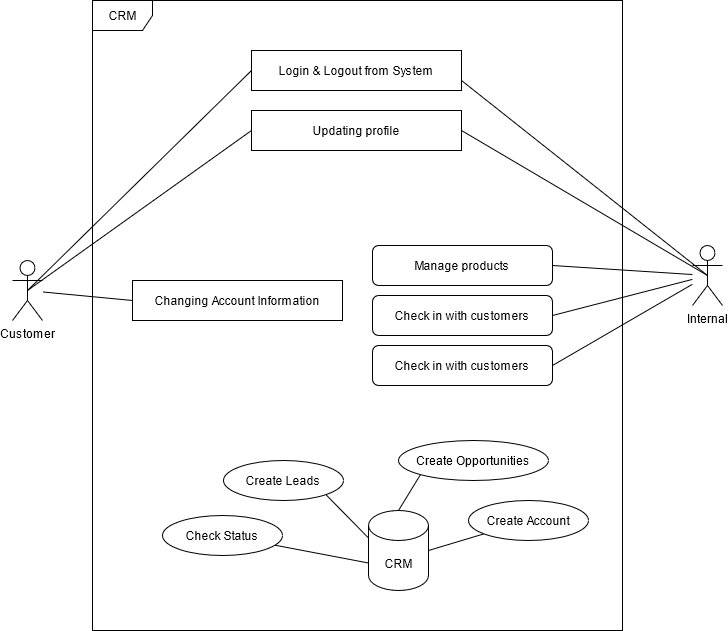

The diagram above was exported from draw.io. Its source (the exported page's mxGraphModel, read from the mxfile embedded in the PNG):
<mxGraphModel dx="2062" dy="1083" grid="1" gridSize="10" guides="1" tooltips="1" connect="1" arrows="1" fold="1" page="1" pageScale="1" pageWidth="827" pageHeight="1169" math="0" shadow="0">
  <root>
    <mxCell id="0" />
    <mxCell id="1" parent="0" />
    <mxCell id="AbtBWrVs4UcmcQfWvWhI-266" value="CRM" style="shape=umlFrame;whiteSpace=wrap;html=1;" parent="1" vertex="1">
      <mxGeometry x="150" y="40" width="530" height="630" as="geometry" />
    </mxCell>
    <mxCell id="AbtBWrVs4UcmcQfWvWhI-269" style="rounded=0;orthogonalLoop=1;jettySize=auto;html=1;exitX=0.5;exitY=0.5;exitDx=0;exitDy=0;exitPerimeter=0;entryX=0;entryY=0.5;entryDx=0;entryDy=0;endArrow=none;endFill=0;" parent="1" source="AbtBWrVs4UcmcQfWvWhI-2" target="AbtBWrVs4UcmcQfWvWhI-267" edge="1">
      <mxGeometry relative="1" as="geometry" />
    </mxCell>
    <mxCell id="AbtBWrVs4UcmcQfWvWhI-273" style="edgeStyle=none;rounded=0;orthogonalLoop=1;jettySize=auto;html=1;exitX=0.5;exitY=0.5;exitDx=0;exitDy=0;exitPerimeter=0;entryX=0;entryY=0.5;entryDx=0;entryDy=0;endArrow=none;endFill=0;" parent="1" source="AbtBWrVs4UcmcQfWvWhI-2" target="AbtBWrVs4UcmcQfWvWhI-272" edge="1">
      <mxGeometry relative="1" as="geometry" />
    </mxCell>
    <mxCell id="AbtBWrVs4UcmcQfWvWhI-281" style="edgeStyle=none;rounded=0;orthogonalLoop=1;jettySize=auto;html=1;entryX=0;entryY=0.5;entryDx=0;entryDy=0;endArrow=none;endFill=0;" parent="1" source="AbtBWrVs4UcmcQfWvWhI-2" target="AbtBWrVs4UcmcQfWvWhI-280" edge="1">
      <mxGeometry relative="1" as="geometry" />
    </mxCell>
    <mxCell id="AbtBWrVs4UcmcQfWvWhI-2" value="Customer" style="shape=umlActor;verticalLabelPosition=bottom;verticalAlign=top;html=1;outlineConnect=0;" parent="1" vertex="1">
      <mxGeometry x="70" y="300" width="30" height="60" as="geometry" />
    </mxCell>
    <mxCell id="AbtBWrVs4UcmcQfWvWhI-271" style="edgeStyle=none;rounded=0;orthogonalLoop=1;jettySize=auto;html=1;exitX=0.5;exitY=0.5;exitDx=0;exitDy=0;exitPerimeter=0;entryX=1;entryY=0.75;entryDx=0;entryDy=0;endArrow=none;endFill=0;" parent="1" source="AbtBWrVs4UcmcQfWvWhI-4" target="AbtBWrVs4UcmcQfWvWhI-267" edge="1">
      <mxGeometry relative="1" as="geometry" />
    </mxCell>
    <mxCell id="AbtBWrVs4UcmcQfWvWhI-275" style="edgeStyle=none;rounded=0;orthogonalLoop=1;jettySize=auto;html=1;exitX=0.5;exitY=0.5;exitDx=0;exitDy=0;exitPerimeter=0;entryX=1;entryY=0.5;entryDx=0;entryDy=0;endArrow=none;endFill=0;" parent="1" source="AbtBWrVs4UcmcQfWvWhI-4" target="AbtBWrVs4UcmcQfWvWhI-272" edge="1">
      <mxGeometry relative="1" as="geometry" />
    </mxCell>
    <mxCell id="AbtBWrVs4UcmcQfWvWhI-292" style="edgeStyle=none;rounded=0;orthogonalLoop=1;jettySize=auto;html=1;entryX=1;entryY=0.5;entryDx=0;entryDy=0;endArrow=none;endFill=0;" parent="1" source="AbtBWrVs4UcmcQfWvWhI-4" target="AbtBWrVs4UcmcQfWvWhI-277" edge="1">
      <mxGeometry relative="1" as="geometry" />
    </mxCell>
    <mxCell id="AbtBWrVs4UcmcQfWvWhI-293" style="edgeStyle=none;rounded=0;orthogonalLoop=1;jettySize=auto;html=1;entryX=1;entryY=0.5;entryDx=0;entryDy=0;endArrow=none;endFill=0;" parent="1" source="AbtBWrVs4UcmcQfWvWhI-4" target="AbtBWrVs4UcmcQfWvWhI-282" edge="1">
      <mxGeometry relative="1" as="geometry" />
    </mxCell>
    <mxCell id="AbtBWrVs4UcmcQfWvWhI-294" style="edgeStyle=none;rounded=0;orthogonalLoop=1;jettySize=auto;html=1;entryX=1;entryY=0.5;entryDx=0;entryDy=0;endArrow=none;endFill=0;" parent="1" source="AbtBWrVs4UcmcQfWvWhI-4" target="AbtBWrVs4UcmcQfWvWhI-283" edge="1">
      <mxGeometry relative="1" as="geometry" />
    </mxCell>
    <mxCell id="AbtBWrVs4UcmcQfWvWhI-4" value="Internal" style="shape=umlActor;verticalLabelPosition=bottom;verticalAlign=top;html=1;outlineConnect=0;" parent="1" vertex="1">
      <mxGeometry x="750" y="285" width="30" height="60" as="geometry" />
    </mxCell>
    <mxCell id="AbtBWrVs4UcmcQfWvWhI-267" value="Login &amp;amp; Logout from System" style="rounded=0;whiteSpace=wrap;html=1;" parent="1" vertex="1">
      <mxGeometry x="309" y="90" width="210" height="40" as="geometry" />
    </mxCell>
    <mxCell id="AbtBWrVs4UcmcQfWvWhI-272" value="Updating profile" style="rounded=0;whiteSpace=wrap;html=1;" parent="1" vertex="1">
      <mxGeometry x="309" y="150" width="210" height="40" as="geometry" />
    </mxCell>
    <mxCell id="AbtBWrVs4UcmcQfWvWhI-277" value="Manage products" style="rounded=1;whiteSpace=wrap;html=1;" parent="1" vertex="1">
      <mxGeometry x="430" y="285" width="180" height="40" as="geometry" />
    </mxCell>
    <mxCell id="AbtBWrVs4UcmcQfWvWhI-280" value="Changing Account Information" style="rounded=0;whiteSpace=wrap;html=1;" parent="1" vertex="1">
      <mxGeometry x="190" y="320" width="210" height="40" as="geometry" />
    </mxCell>
    <mxCell id="AbtBWrVs4UcmcQfWvWhI-282" value="Check in with customers" style="rounded=1;whiteSpace=wrap;html=1;" parent="1" vertex="1">
      <mxGeometry x="430" y="335" width="180" height="40" as="geometry" />
    </mxCell>
    <mxCell id="AbtBWrVs4UcmcQfWvWhI-283" value="Check in with customers" style="rounded=1;whiteSpace=wrap;html=1;" parent="1" vertex="1">
      <mxGeometry x="430" y="385" width="180" height="40" as="geometry" />
    </mxCell>
    <mxCell id="AbtBWrVs4UcmcQfWvWhI-289" style="edgeStyle=none;rounded=0;orthogonalLoop=1;jettySize=auto;html=1;exitX=1;exitY=1;exitDx=0;exitDy=0;entryX=0;entryY=0;entryDx=0;entryDy=27.5;entryPerimeter=0;endArrow=none;endFill=0;" parent="1" source="AbtBWrVs4UcmcQfWvWhI-285" target="AbtBWrVs4UcmcQfWvWhI-286" edge="1">
      <mxGeometry relative="1" as="geometry" />
    </mxCell>
    <mxCell id="AbtBWrVs4UcmcQfWvWhI-285" value="Create Leads" style="ellipse;whiteSpace=wrap;html=1;" parent="1" vertex="1">
      <mxGeometry x="281" y="500" width="120" height="40" as="geometry" />
    </mxCell>
    <mxCell id="AbtBWrVs4UcmcQfWvWhI-286" value="CRM" style="shape=cylinder3;whiteSpace=wrap;html=1;boundedLbl=1;backgroundOutline=1;size=15;" parent="1" vertex="1">
      <mxGeometry x="426" y="550" width="60" height="80" as="geometry" />
    </mxCell>
    <mxCell id="AbtBWrVs4UcmcQfWvWhI-291" style="edgeStyle=none;rounded=0;orthogonalLoop=1;jettySize=auto;html=1;entryX=0;entryY=0;entryDx=0;entryDy=52.5;entryPerimeter=0;endArrow=none;endFill=0;" parent="1" source="AbtBWrVs4UcmcQfWvWhI-290" target="AbtBWrVs4UcmcQfWvWhI-286" edge="1">
      <mxGeometry relative="1" as="geometry" />
    </mxCell>
    <mxCell id="AbtBWrVs4UcmcQfWvWhI-290" value="Check Status" style="ellipse;whiteSpace=wrap;html=1;" parent="1" vertex="1">
      <mxGeometry x="220" y="555" width="120" height="40" as="geometry" />
    </mxCell>
    <mxCell id="AbtBWrVs4UcmcQfWvWhI-297" style="edgeStyle=none;rounded=0;orthogonalLoop=1;jettySize=auto;html=1;exitX=0;exitY=1;exitDx=0;exitDy=0;endArrow=none;endFill=0;entryX=0.5;entryY=0;entryDx=0;entryDy=0;entryPerimeter=0;" parent="1" source="AbtBWrVs4UcmcQfWvWhI-296" target="AbtBWrVs4UcmcQfWvWhI-286" edge="1">
      <mxGeometry relative="1" as="geometry" />
    </mxCell>
    <mxCell id="AbtBWrVs4UcmcQfWvWhI-296" value="Create Opportunities" style="ellipse;whiteSpace=wrap;html=1;" parent="1" vertex="1">
      <mxGeometry x="456" y="480" width="150" height="40" as="geometry" />
    </mxCell>
    <mxCell id="AbtBWrVs4UcmcQfWvWhI-299" style="edgeStyle=none;rounded=0;orthogonalLoop=1;jettySize=auto;html=1;entryX=1;entryY=0.5;entryDx=0;entryDy=0;entryPerimeter=0;endArrow=none;endFill=0;" parent="1" source="AbtBWrVs4UcmcQfWvWhI-298" target="AbtBWrVs4UcmcQfWvWhI-286" edge="1">
      <mxGeometry relative="1" as="geometry" />
    </mxCell>
    <mxCell id="AbtBWrVs4UcmcQfWvWhI-298" value="Create Account" style="ellipse;whiteSpace=wrap;html=1;" parent="1" vertex="1">
      <mxGeometry x="526" y="540" width="120" height="40" as="geometry" />
    </mxCell>
  </root>
</mxGraphModel>